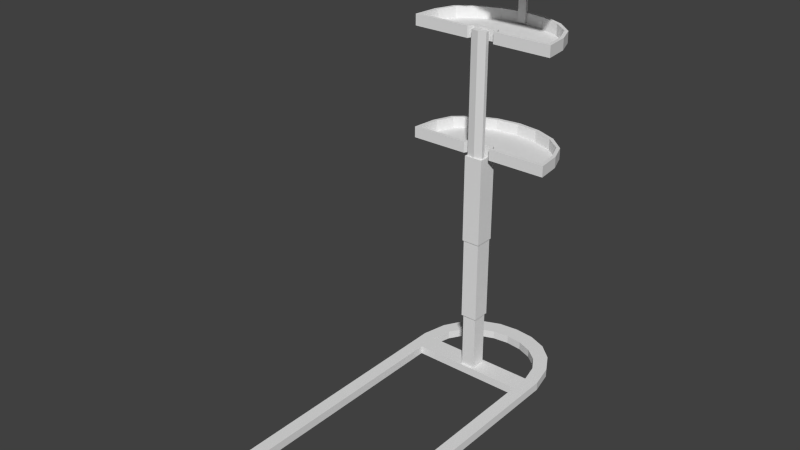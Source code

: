 # Source: Hospital_Utility_Table.blend  (saved by Blender 2.75.0; exported with 4.5.12 LTS)
import bpy
from mathutils import Matrix  # noqa: F401  (used for matrix-valued properties, if any)

bpy.ops.wm.read_factory_settings(use_empty=True)
scene = bpy.context.scene
scene.name = 'Scene'

# ---- collections
col_collection_1 = bpy.data.collections.new('Collection 1'); scene.collection.children.link(col_collection_1)

# ---- world
world_world = bpy.data.worlds.new('World'); scene.world = world_world
world_world.color = (0.05088, 0.05088, 0.05088)
world_world.use_sun_shadow = False
world_world.sun_shadow_jitter_overblur = 0.0
world_world.cycles.sampling_method = 'MANUAL'
world_world.cycles.sample_map_resolution = 256

# ---- meshes
me_circle = bpy.data.meshes.new('Circle')
me_circle.from_pydata([(0.01754, -0.001572, 4.193), (0.04322, 0.0007026, 4.191), (0.0646, 0.00883, 4.19), (0.07104, 0.03485, 4.19), (0.1305, 0.02979, 4.19), (0.008441, 0.008136, 4.19), (0.01754, -0.001572, 2.775), (0.04322, 0.0007026, 2.773), (0.0646, 0.00883, 2.773), (0.07104, 0.03485, 2.773), (0.1305, 0.02979, 2.773), (0.008441, 0.008136, 2.773), (0.1382, 0.08549, 4.19), (0.1382, 0.08549, 2.773), (-0.01754, -0.001572, 4.193), (-0.04322, 0.0007026, 4.191), (-0.0646, 0.00883, 4.19), (-0.07104, 0.03485, 4.19), (-0.1305, 0.02979, 4.19), (-0.008442, 0.008136, 4.19), (-0.01754, -0.001572, 2.775), (-0.04323, 0.0007026, 2.773), (-0.0646, 0.00883, 2.773), (-0.07104, 0.03485, 2.773), (-0.1305, 0.02979, 2.773), (-0.008442, 0.008136, 2.773), (-0.1382, 0.08549, 4.19), (-0.1382, 0.08549, 2.773), (-4.768e-07, 0.1041, 4.19), (-4.768e-07, 0.1041, 2.773), (-4.768e-07, 0.005377, 4.19), (-4.768e-07, 0.005377, 2.773), (-0.06845, -0.7835, 4.096), (-0.06845, -0.7835, 4.799), (-0.06845, -0.7427, 4.096), (-0.06845, -0.7427, 4.799), (0.06845, -0.7835, 4.096), (0.06845, -0.7835, 4.799), (0.06845, -0.7427, 4.096), (0.06845, -0.7427, 4.799), (-1.172, 0.02008, 4.925), (-1.129, -0.2616, 4.925), (-1.009, -0.4778, 4.925), (-0.7359, -0.6434, 4.925), (-0.3835, -0.7459, 4.925), (-2.018e-07, -0.7802, 4.925), (0.3835, -0.7459, 4.925), (0.7359, -0.6434, 4.925), (1.009, -0.4778, 4.925), (1.129, -0.2616, 4.925), (1.172, 0.02008, 4.925), (0.2702, 0.02017, 4.925), (-0.2702, 0.02017, 4.925), (0.2229, -0.05637, 4.925), (-0.2229, -0.05637, 4.925), (-0.7432, 0.02025, 4.925), (-0.9539, 0.02022, 4.925), (-0.5013, 0.02019, 4.925), (0.7432, 0.02025, 4.925), (0.9539, 0.02022, 4.925), (0.5013, 0.02019, 4.925), (-1.239, 0.05859, 4.925), (-1.193, -0.2511, 4.925), (-1.066, -0.4916, 4.925), (-0.7779, -0.676, 4.925), (-0.4053, -0.79, 4.925), (-2.083e-07, -0.8282, 4.925), (0.4053, -0.79, 4.925), (0.7779, -0.676, 4.925), (1.066, -0.4916, 4.925), (1.193, -0.2511, 4.925), (1.239, 0.05859, 4.925), (0.2396, 0.05869, 4.925), (-0.2396, 0.05869, 4.925), (0.1948, -0.009607, 4.925), (-0.1948, -0.009607, 4.925), (-0.7855, 0.05878, 4.925), (-1.008, 0.05875, 4.925), (-0.5299, 0.05872, 4.925), (0.7855, 0.05878, 4.925), (1.008, 0.05875, 4.925), (0.5299, 0.05872, 4.925), (-1.172, 0.02008, 4.813), (-1.129, -0.2616, 4.813), (-1.009, -0.4778, 4.813), (-0.7359, -0.6434, 4.813), (-0.3835, -0.7459, 4.813), (-2.018e-07, -0.7802, 4.813), (0.3835, -0.7459, 4.813), (0.7359, -0.6434, 4.813), (1.009, -0.4778, 4.813), (1.129, -0.2616, 4.813), (1.172, 0.02008, 4.813), (0.2702, 0.02017, 4.813), (-0.2702, 0.02017, 4.813), (0.2229, -0.05637, 4.813), (-0.2229, -0.05637, 4.813), (-0.7432, 0.02025, 4.813), (-0.9539, 0.02022, 4.813), (-0.5013, 0.02019, 4.813), (0.7432, 0.02025, 4.813), (0.9539, 0.02022, 4.813), (0.5013, 0.02019, 4.813), (-1.239, 0.05859, 4.796), (-1.193, -0.2511, 4.796), (-1.066, -0.4916, 4.796), (-0.7779, -0.676, 4.796), (-0.4053, -0.79, 4.796), (-2.083e-07, -0.8282, 4.796), (0.4053, -0.79, 4.796), (0.7779, -0.676, 4.796), (1.066, -0.4916, 4.796), (1.193, -0.2511, 4.796), (1.239, 0.05859, 4.796), (0.2396, 0.05869, 4.796), (-0.2396, 0.05869, 4.796), (0.1948, -0.009607, 4.796), (-0.1948, -0.009607, 4.796), (-0.7855, 0.05878, 4.796), (-1.008, 0.05875, 4.796), (-0.5299, 0.05872, 4.796), (0.7855, 0.05878, 4.796), (1.008, 0.05875, 4.796), (0.5299, 0.05872, 4.796), (-0.798, -0.1123, 4.813), (-0.7686, -0.2591, 4.813), (-0.6869, -0.387, 4.813), (-0.501, -0.485, 4.813), (-0.2611, -0.5456, 4.813), (-1.655e-07, -0.5659, 4.813), (0.2611, -0.5456, 4.813), (0.501, -0.485, 4.813), (0.6869, -0.387, 4.813), (0.7686, -0.2591, 4.813), (0.8273, -0.1122, 4.813), (0.2719, -0.1377, 4.813), (-0.2719, -0.1377, 4.813), (-0.506, -0.1122, 4.813), (-0.4005, -0.07564, 4.813), (0.506, -0.1122, 4.813), (-0.4766, -0.259, 4.813), (0.3827, -0.07802, 4.813), (3.725e-09, -0.05637, 4.925), (3.725e-09, -0.009607, 4.925), (3.725e-09, -0.009607, 4.796), (-0.02993, -0.1377, 4.813), (-0.005558, -0.05637, 4.813), (0.4473, -0.2591, 4.813), (-1.172, 0.02008, 4.204), (-1.129, -0.2616, 4.204), (-1.009, -0.4778, 4.204), (-0.7359, -0.6434, 4.204), (-0.3835, -0.7459, 4.204), (-2.018e-07, -0.7802, 4.204), (0.3835, -0.7459, 4.204), (0.7359, -0.6434, 4.204), (1.009, -0.4778, 4.204), (1.129, -0.2616, 4.204), (1.172, 0.02008, 4.204), (0.2702, 0.02017, 4.204), (-0.2702, 0.02017, 4.204), (0.2229, -0.05637, 4.204), (-0.2229, -0.05637, 4.204), (-0.7432, 0.02025, 4.204), (-0.9539, 0.02022, 4.204), (-0.5013, 0.02019, 4.204), (0.7432, 0.02025, 4.204), (0.9539, 0.02022, 4.204), (0.5013, 0.02019, 4.204), (-1.239, 0.05859, 4.204), (-1.193, -0.2511, 4.204), (-1.066, -0.4916, 4.204), (-0.7779, -0.676, 4.204), (-0.4053, -0.79, 4.204), (-2.083e-07, -0.8282, 4.204), (0.4053, -0.79, 4.204), (0.7779, -0.676, 4.204), (1.066, -0.4916, 4.204), (1.193, -0.2511, 4.204), (1.239, 0.05859, 4.204), (0.2396, 0.05869, 4.204), (-0.2396, 0.05869, 4.204), (0.1948, -0.009607, 4.204), (-0.1948, -0.009607, 4.204), (-0.7855, 0.05878, 4.204), (-1.008, 0.05875, 4.204), (-0.5299, 0.05872, 4.204), (0.7855, 0.05878, 4.204), (1.008, 0.05875, 4.204), (0.5299, 0.05872, 4.204), (-1.172, 0.02008, 4.075), (-1.129, -0.2616, 4.075), (-1.009, -0.4778, 4.075), (-0.7359, -0.6434, 4.075), (-0.3835, -0.7459, 4.075), (-2.018e-07, -0.7802, 4.075), (0.3835, -0.7459, 4.075), (0.7359, -0.6434, 4.075), (1.009, -0.4778, 4.075), (1.129, -0.2616, 4.075), (1.172, 0.02008, 4.075), (0.2702, 0.02017, 4.075), (-0.2702, 0.02017, 4.075), (0.2229, -0.05637, 4.075), (-0.2229, -0.05637, 4.075), (-0.7432, 0.02025, 4.075), (-0.9539, 0.02022, 4.075), (-0.5013, 0.02019, 4.075), (0.7432, 0.02025, 4.075), (0.9539, 0.02022, 4.075), (0.5013, 0.02019, 4.075), (-1.239, 0.05859, 4.075), (-1.193, -0.2511, 4.075), (-1.066, -0.4916, 4.075), (-0.7779, -0.676, 4.075), (-0.4053, -0.79, 4.075), (-2.083e-07, -0.8282, 4.075), (0.4053, -0.79, 4.075), (0.7779, -0.676, 4.075), (1.066, -0.4916, 4.075), (1.193, -0.2511, 4.075), (1.239, 0.05859, 4.075), (0.2396, 0.05869, 4.075), (-0.2396, 0.05869, 4.075), (0.1948, -0.009607, 4.075), (-0.1948, -0.009607, 4.075), (-0.7855, 0.05878, 4.075), (-1.008, 0.05875, 4.075), (-0.5299, 0.05872, 4.075), (0.7855, 0.05878, 4.075), (1.008, 0.05875, 4.075), (0.5299, 0.05872, 4.075), (-0.798, -0.1123, 4.075), (-0.7686, -0.2591, 4.075), (-0.6869, -0.387, 4.075), (-0.501, -0.485, 4.075), (-0.2611, -0.5456, 4.075), (-1.655e-07, -0.5659, 4.075), (0.2611, -0.5456, 4.075), (0.501, -0.485, 4.075), (0.6869, -0.387, 4.075), (0.7686, -0.2591, 4.075), (0.8273, -0.1122, 4.075), (0.2719, -0.1377, 4.075), (-0.2719, -0.1377, 4.075), (-0.506, -0.1122, 4.075), (-0.4005, -0.07564, 4.075), (0.506, -0.1122, 4.075), (-0.4766, -0.259, 4.075), (0.3827, -0.07802, 4.075), (3.725e-09, -0.05637, 4.204), (3.725e-09, -0.009607, 4.204), (3.725e-09, -0.009607, 4.075), (-0.02993, -0.1377, 4.075), (-0.005558, -0.05637, 4.075), (0.4473, -0.2591, 4.075), (-1.172, 0.02008, 2.916), (-1.129, -0.2616, 2.916), (-1.009, -0.4778, 2.916), (-0.7359, -0.6434, 2.916), (-0.3835, -0.7459, 2.916), (-2.018e-07, -0.7802, 2.916), (0.3835, -0.7459, 2.916), (0.7359, -0.6434, 2.916), (1.009, -0.4778, 2.916), (1.129, -0.2616, 2.916), (1.172, 0.02008, 2.916), (0.2702, 0.02017, 2.916), (-0.2702, 0.02017, 2.916), (0.2229, -0.05637, 2.916), (-0.2229, -0.05637, 2.916), (-0.7432, 0.02025, 2.916), (-0.9539, 0.02022, 2.916), (-0.5013, 0.02019, 2.916), (0.7432, 0.02025, 2.916), (0.9539, 0.02022, 2.916), (0.5013, 0.02019, 2.916), (-1.239, 0.05859, 2.916), (-1.193, -0.2511, 2.916), (-1.066, -0.4916, 2.916), (-0.7779, -0.676, 2.916), (-0.4053, -0.79, 2.916), (-2.083e-07, -0.8282, 2.916), (0.4053, -0.79, 2.916), (0.7779, -0.676, 2.916), (1.066, -0.4916, 2.916), (1.193, -0.2511, 2.916), (1.239, 0.05859, 2.916), (0.2396, 0.05869, 2.916), (-0.2396, 0.05869, 2.916), (0.1948, -0.009607, 2.916), (-0.1948, -0.009607, 2.916), (-0.7855, 0.05878, 2.916), (-1.008, 0.05875, 2.916), (-0.5299, 0.05872, 2.916), (0.7855, 0.05878, 2.916), (1.008, 0.05875, 2.916), (0.5299, 0.05872, 2.916), (-1.172, 0.02008, 2.787), (-1.129, -0.2616, 2.787), (-1.009, -0.4778, 2.787), (-0.7359, -0.6434, 2.787), (-0.3835, -0.7459, 2.787), (-2.018e-07, -0.7802, 2.787), (0.3835, -0.7459, 2.787), (0.7359, -0.6434, 2.787), (1.009, -0.4778, 2.787), (1.129, -0.2616, 2.787), (1.172, 0.02008, 2.787), (0.2702, 0.02017, 2.787), (-0.2702, 0.02017, 2.787), (0.2229, -0.05637, 2.787), (-0.2229, -0.05637, 2.787), (-0.7432, 0.02025, 2.787), (-0.9539, 0.02022, 2.787), (-0.5013, 0.02019, 2.787), (0.7432, 0.02025, 2.787), (0.9539, 0.02022, 2.787), (0.5013, 0.02019, 2.787), (-1.239, 0.05859, 2.787), (-1.193, -0.2511, 2.787), (-1.066, -0.4916, 2.787), (-0.7779, -0.676, 2.787), (-0.4053, -0.79, 2.787), (-2.083e-07, -0.8282, 2.787), (0.4053, -0.79, 2.787), (0.7779, -0.676, 2.787), (1.066, -0.4916, 2.787), (1.193, -0.2511, 2.787), (1.239, 0.05859, 2.787), (0.2396, 0.05869, 2.787), (-0.2396, 0.05869, 2.787), (0.1948, -0.009607, 2.787), (-0.1948, -0.009607, 2.787), (-0.7855, 0.05878, 2.787), (-1.008, 0.05875, 2.787), (-0.5299, 0.05872, 2.787), (0.7855, 0.05878, 2.787), (1.008, 0.05875, 2.787), (0.5299, 0.05872, 2.787), (-0.798, -0.1123, 2.787), (-0.7686, -0.2591, 2.787), (-0.6869, -0.387, 2.787), (-0.501, -0.485, 2.787), (-0.2611, -0.5456, 2.787), (-1.655e-07, -0.5659, 2.787), (0.2611, -0.5456, 2.787), (0.501, -0.485, 2.787), (0.6869, -0.387, 2.787), (0.7686, -0.2591, 2.787), (0.8273, -0.1122, 2.787), (0.2719, -0.1377, 2.787), (-0.2719, -0.1377, 2.787), (-0.506, -0.1122, 2.787), (-0.4005, -0.07564, 2.787), (0.506, -0.1122, 2.787), (-0.4766, -0.259, 2.787), (0.3827, -0.07802, 2.787), (3.725e-09, -0.05637, 2.916), (3.725e-09, -0.009607, 2.916), (3.725e-09, -0.009607, 2.787), (-0.02993, -0.1377, 2.787), (-0.005558, -0.05637, 2.787), (0.4473, -0.2591, 2.787), (-0.1222, -0.108, 0.01515), (-0.1222, -0.108, 0.7716), (-0.1222, 0.08761, 0.01515), (-0.1222, 0.08761, 0.7716), (0.1222, -0.108, 0.01515), (0.1222, -0.108, 0.7716), (0.1222, 0.08761, 0.01515), (0.1222, 0.08761, 0.7716), (-0.1442, -0.1256, 0.7716), (-0.1442, 0.1052, 0.7716), (0.1442, -0.1256, 0.7716), (0.1442, 0.1052, 0.7716), (-0.1442, -0.1256, 1.752), (-0.1442, 0.1052, 1.752), (0.1442, -0.1256, 1.752), (0.1442, 0.1052, 1.752), (-0.1587, -0.1372, 1.752), (-0.1587, 0.1168, 1.752), (0.1587, -0.1372, 1.752), (0.1587, 0.1168, 1.752), (-0.1587, -0.1372, 2.785), (-0.1587, 0.1168, 2.785), (0.1587, -0.1372, 2.785), (0.1587, 0.1168, 2.785), (1.214, -0.1604, 0.09871), (1.116, -0.4781, 0.09871), (0.9269, -0.7197, 0.09871), (0.6631, -0.8941, 0.09871), (0.3455, -0.9903, 0.09871), (-1.606e-07, -1.017, 0.09871), (-0.9898, -0.1423, 0.09871), (-0.9096, -0.3912, 0.09871), (-0.7557, -0.5751, 0.09871), (-0.5406, -0.7035, 0.09871), (-0.2817, -0.7799, 0.09871), (-1.51e-07, -0.8047, 0.09871), (0.2817, -0.7799, 0.09871), (0.5406, -0.7035, 0.09871), (0.7557, -0.5751, 0.09871), (0.9096, -0.3912, 0.09871), (0.9898, -0.1423, 0.09871), (-0.3455, -0.9903, 0.09871), (-0.6631, -0.8941, 0.09871), (-0.9269, -0.7197, 0.09871), (-1.116, -0.4781, 0.09871), (-1.214, -0.1604, 0.09871), (1.214, 0.1201, 0.09871), (-0.9898, 0.1173, 0.09871), (0.9898, 0.1173, 0.09871), (-1.214, 0.1201, 0.09871), (1.214, 3.884, 0.09871), (-0.9898, 3.881, 0.09871), (0.9898, 3.881, 0.09871), (-1.214, 3.884, 0.09871), (0.0, -0.1423, 0.09871), (0.0, 0.1173, 0.09871), (1.214, -0.1604, 0.0008228), (1.116, -0.4781, 0.0008228), (0.9269, -0.7197, 0.0008228), (0.6631, -0.8941, 0.0008228), (0.3455, -0.9903, 0.0008228), (-1.606e-07, -1.017, 0.0008228), (-0.9898, -0.1423, 0.0008228), (-0.9096, -0.3912, 0.0008228), (-0.7557, -0.5751, 0.0008228), (-0.5406, -0.7035, 0.0008228), (-0.2817, -0.7799, 0.0008228), (-1.51e-07, -0.8047, 0.0008228), (0.2817, -0.7799, 0.0008228), (0.5406, -0.7035, 0.0008228), (0.7557, -0.5751, 0.0008228), (0.9096, -0.3912, 0.0008228), (0.9898, -0.1423, 0.0008228), (-0.3455, -0.9903, 0.0008228), (-0.6631, -0.8941, 0.0008228), (-0.9269, -0.7197, 0.0008228), (-1.116, -0.4781, 0.0008228), (-1.214, -0.1604, 0.0008228), (1.214, 0.1201, 0.0008228), (-0.9898, 0.1173, 0.0008228), (0.9898, 0.1173, 0.0008228), (-1.214, 0.1201, 0.0008228), (1.214, 3.884, 0.0008228), (-0.9898, 3.881, 0.0008228), (0.9898, 3.881, 0.0008228), (-1.214, 3.884, 0.0008228), (0.0, -0.1423, 0.0008228), (0.0, 0.1173, 0.0008228)], [], [(3, 4, 12, 28), (1, 7, 8, 2), (1, 2, 3, 28), (2, 8, 9, 3), (0, 6, 7, 1), (5, 11, 6, 0), (10, 13, 12, 4), (13, 29, 28, 12), (3, 9, 10, 4), (11, 5, 30, 31), (0, 1, 28, 5), (5, 28, 30), (17, 28, 26, 18), (15, 16, 22, 21), (15, 28, 17, 16), (16, 17, 23, 22), (14, 15, 21, 20), (19, 14, 20, 25), (24, 18, 26, 27), (27, 26, 28, 29), (17, 18, 24, 23), (25, 31, 30, 19), (14, 19, 28, 15), (19, 30, 28), (33, 35, 34, 32), (35, 39, 38, 34), (39, 37, 36, 38), (37, 33, 32, 36), (32, 34, 38, 36), (37, 39, 35, 33), (50, 49, 70, 71), (43, 42, 63, 64), (52, 73, 78, 57), (59, 50, 71, 80), (44, 43, 64, 65), (60, 58, 79, 81), (56, 77, 61, 40), (45, 44, 65, 66), (58, 59, 80, 79), (142, 143, 75, 54), (46, 45, 66, 67), (51, 60, 81, 72), (52, 54, 75, 73), (47, 46, 67, 68), (53, 51, 72, 74), (48, 47, 68, 69), (41, 40, 61, 62), (57, 78, 76, 55), (49, 48, 69, 70), (42, 41, 62, 63), (55, 76, 77, 56), (92, 113, 112, 91), (85, 106, 105, 84), (94, 99, 120, 115), (101, 122, 113, 92), (86, 107, 106, 85), (102, 123, 121, 100), (98, 82, 103, 119), (87, 108, 107, 86), (100, 121, 122, 101), (95, 146, 96, 117, 144, 116), (88, 109, 108, 87), (93, 114, 123, 102), (94, 115, 117, 96), (89, 110, 109, 88), (95, 116, 114, 93), (90, 111, 110, 89), (83, 104, 103, 82), (99, 97, 118, 120), (91, 112, 111, 90), (84, 105, 104, 83), (97, 98, 119, 118), (55, 56, 98, 97), (44, 86, 85, 43), (70, 112, 113, 71), (52, 57, 99, 94), (45, 87, 86, 44), (71, 113, 122, 80), (60, 102, 100, 58), (46, 88, 87, 45), (61, 77, 119, 103), (58, 100, 101, 59), (47, 89, 88, 46), (143, 74, 116, 144), (51, 93, 102, 60), (48, 90, 89, 47), (75, 117, 115, 73), (61, 103, 104, 62), (49, 91, 90, 48), (72, 114, 116, 74), (62, 104, 105, 63), (50, 92, 91, 49), (76, 78, 120, 118), (63, 105, 106, 64), (59, 101, 92, 50), (77, 76, 118, 119), (64, 106, 107, 65), (56, 40, 82, 98), (78, 73, 115, 120), (65, 107, 108, 66), (142, 54, 96, 146), (79, 121, 123, 81), (66, 108, 109, 67), (52, 94, 96, 54), (80, 122, 121, 79), (41, 83, 82, 40), (67, 109, 110, 68), (53, 95, 93, 51), (81, 123, 114, 72), (42, 84, 83, 41), (68, 110, 111, 69), (57, 55, 97, 99), (43, 85, 84, 42), (69, 111, 112, 70), (88, 87, 129, 130), (93, 102, 141, 135), (89, 88, 130, 131), (146, 145, 136, 96), (90, 89, 131, 132), (83, 82, 124, 125), (99, 138, 137, 97), (91, 90, 132, 133), (84, 83, 125, 126), (100, 101, 134, 139), (92, 91, 133, 134), (85, 84, 126, 127), (94, 136, 138, 99), (86, 85, 127, 128), (102, 100, 139, 141), (101, 92, 134), (87, 86, 128, 129), (125, 124, 137, 140), (94, 96, 136), (95, 93, 135), (97, 137, 124, 98), (98, 124, 82), (125, 140, 127, 126), (129, 145, 135, 130), (128, 136, 145, 129), (75, 143, 144, 117), (53, 74, 143, 142), (53, 142, 146, 95), (95, 135, 145, 146), (138, 136, 140, 137), (128, 127, 140, 136), (147, 139, 134, 133), (131, 147, 133, 132), (139, 147, 135, 141), (131, 130, 135, 147), (158, 157, 178, 179), (151, 150, 171, 172), (160, 181, 186, 165), (167, 158, 179, 188), (152, 151, 172, 173), (168, 166, 187, 189), (164, 185, 169, 148), (153, 152, 173, 174), (166, 167, 188, 187), (250, 251, 183, 162), (154, 153, 174, 175), (159, 168, 189, 180), (160, 162, 183, 181), (155, 154, 175, 176), (161, 159, 180, 182), (156, 155, 176, 177), (149, 148, 169, 170), (165, 186, 184, 163), (157, 156, 177, 178), (150, 149, 170, 171), (163, 184, 185, 164), (200, 221, 220, 199), (193, 214, 213, 192), (202, 207, 228, 223), (209, 230, 221, 200), (194, 215, 214, 193), (210, 231, 229, 208), (206, 190, 211, 227), (195, 216, 215, 194), (208, 229, 230, 209), (203, 254, 204, 225, 252, 224), (196, 217, 216, 195), (201, 222, 231, 210), (202, 223, 225, 204), (197, 218, 217, 196), (203, 224, 222, 201), (198, 219, 218, 197), (191, 212, 211, 190), (207, 205, 226, 228), (199, 220, 219, 198), (192, 213, 212, 191), (205, 206, 227, 226), (163, 164, 206, 205), (152, 194, 193, 151), (178, 220, 221, 179), (160, 165, 207, 202), (153, 195, 194, 152), (179, 221, 230, 188), (168, 210, 208, 166), (154, 196, 195, 153), (169, 185, 227, 211), (166, 208, 209, 167), (155, 197, 196, 154), (251, 182, 224, 252), (159, 201, 210, 168), (156, 198, 197, 155), (183, 225, 223, 181), (169, 211, 212, 170), (157, 199, 198, 156), (180, 222, 224, 182), (170, 212, 213, 171), (158, 200, 199, 157), (184, 186, 228, 226), (171, 213, 214, 172), (167, 209, 200, 158), (185, 184, 226, 227), (172, 214, 215, 173), (164, 148, 190, 206), (186, 181, 223, 228), (173, 215, 216, 174), (250, 162, 204, 254), (187, 229, 231, 189), (174, 216, 217, 175), (160, 202, 204, 162), (188, 230, 229, 187), (149, 191, 190, 148), (175, 217, 218, 176), (161, 203, 201, 159), (189, 231, 222, 180), (150, 192, 191, 149), (176, 218, 219, 177), (165, 163, 205, 207), (151, 193, 192, 150), (177, 219, 220, 178), (196, 195, 237, 238), (201, 210, 249, 243), (197, 196, 238, 239), (254, 253, 244, 204), (198, 197, 239, 240), (191, 190, 232, 233), (207, 246, 245, 205), (199, 198, 240, 241), (192, 191, 233, 234), (208, 209, 242, 247), (200, 199, 241, 242), (193, 192, 234, 235), (202, 244, 246, 207), (194, 193, 235, 236), (210, 208, 247, 249), (209, 200, 242), (195, 194, 236, 237), (233, 232, 245, 248), (202, 204, 244), (203, 201, 243), (205, 245, 232, 206), (206, 232, 190), (233, 248, 235, 234), (237, 253, 243, 238), (236, 244, 253, 237), (183, 251, 252, 225), (161, 182, 251, 250), (161, 250, 254, 203), (203, 243, 253, 254), (246, 244, 248, 245), (236, 235, 248, 244), (255, 247, 242, 241), (239, 255, 241, 240), (247, 255, 243, 249), (239, 238, 243, 255), (266, 265, 286, 287), (259, 258, 279, 280), (268, 289, 294, 273), (275, 266, 287, 296), (260, 259, 280, 281), (276, 274, 295, 297), (272, 293, 277, 256), (261, 260, 281, 282), (274, 275, 296, 295), (358, 359, 291, 270), (262, 261, 282, 283), (267, 276, 297, 288), (268, 270, 291, 289), (263, 262, 283, 284), (269, 267, 288, 290), (264, 263, 284, 285), (257, 256, 277, 278), (273, 294, 292, 271), (265, 264, 285, 286), (258, 257, 278, 279), (271, 292, 293, 272), (308, 329, 328, 307), (301, 322, 321, 300), (310, 315, 336, 331), (317, 338, 329, 308), (302, 323, 322, 301), (318, 339, 337, 316), (314, 298, 319, 335), (303, 324, 323, 302), (316, 337, 338, 317), (311, 362, 312, 333, 360, 332), (304, 325, 324, 303), (309, 330, 339, 318), (310, 331, 333, 312), (305, 326, 325, 304), (311, 332, 330, 309), (306, 327, 326, 305), (299, 320, 319, 298), (315, 313, 334, 336), (307, 328, 327, 306), (300, 321, 320, 299), (313, 314, 335, 334), (271, 272, 314, 313), (260, 302, 301, 259), (286, 328, 329, 287), (268, 273, 315, 310), (261, 303, 302, 260), (287, 329, 338, 296), (276, 318, 316, 274), (262, 304, 303, 261), (277, 293, 335, 319), (274, 316, 317, 275), (263, 305, 304, 262), (359, 290, 332, 360), (267, 309, 318, 276), (264, 306, 305, 263), (291, 333, 331, 289), (277, 319, 320, 278), (265, 307, 306, 264), (288, 330, 332, 290), (278, 320, 321, 279), (266, 308, 307, 265), (292, 294, 336, 334), (279, 321, 322, 280), (275, 317, 308, 266), (293, 292, 334, 335), (280, 322, 323, 281), (272, 256, 298, 314), (294, 289, 331, 336), (281, 323, 324, 282), (358, 270, 312, 362), (295, 337, 339, 297), (282, 324, 325, 283), (268, 310, 312, 270), (296, 338, 337, 295), (257, 299, 298, 256), (283, 325, 326, 284), (269, 311, 309, 267), (297, 339, 330, 288), (258, 300, 299, 257), (284, 326, 327, 285), (273, 271, 313, 315), (259, 301, 300, 258), (285, 327, 328, 286), (304, 303, 345, 346), (309, 318, 357, 351), (305, 304, 346, 347), (362, 361, 352, 312), (306, 305, 347, 348), (299, 298, 340, 341), (315, 354, 353, 313), (307, 306, 348, 349), (300, 299, 341, 342), (316, 317, 350, 355), (308, 307, 349, 350), (301, 300, 342, 343), (310, 352, 354, 315), (302, 301, 343, 344), (318, 316, 355, 357), (317, 308, 350), (303, 302, 344, 345), (341, 340, 353, 356), (310, 312, 352), (311, 309, 351), (313, 353, 340, 314), (314, 340, 298), (341, 356, 343, 342), (345, 361, 351, 346), (344, 352, 361, 345), (291, 359, 360, 333), (269, 290, 359, 358), (269, 358, 362, 311), (311, 351, 361, 362), (354, 352, 356, 353), (344, 343, 356, 352), (363, 355, 350, 349), (347, 363, 349, 348), (355, 363, 351, 357), (347, 346, 351, 363), (365, 367, 366, 364), (367, 371, 370, 366), (371, 369, 368, 370), (369, 365, 364, 368), (364, 366, 370, 368), (371, 367, 373, 375), (372, 374, 378, 376), (369, 371, 375, 374), (367, 365, 372, 373), (365, 369, 374, 372), (378, 379, 383, 382), (375, 373, 377, 379), (374, 375, 379, 378), (373, 372, 376, 377), (381, 380, 384, 385), (377, 376, 380, 381), (376, 378, 382, 380), (379, 377, 381, 383), (386, 387, 385, 384), (380, 382, 386, 384), (383, 381, 385, 387), (382, 383, 387, 386), (400, 399, 393, 392), (397, 396, 407, 406), (404, 403, 389, 388), (401, 400, 392, 391), (398, 397, 406, 405), (395, 394, 409, 408), (402, 401, 391, 390), (399, 398, 405, 393), (396, 395, 408, 407), (403, 402, 390, 389), (409, 394, 411, 413), (404, 388, 410, 412), (413, 411, 415, 417), (412, 410, 414, 416), (418, 404, 412, 419), (394, 418, 419, 411), (432, 424, 425, 431), (429, 438, 439, 428), (436, 420, 421, 435), (433, 423, 424, 432), (430, 437, 438, 429), (427, 440, 441, 426), (434, 422, 423, 433), (431, 425, 437, 430), (428, 439, 440, 427), (435, 421, 422, 434), (441, 445, 443, 426), (436, 444, 442, 420), (445, 449, 447, 443), (444, 448, 446, 442), (450, 451, 444, 436), (426, 443, 451, 450), (402, 434, 433, 401), (417, 449, 445, 413), (403, 435, 434, 402), (410, 442, 446, 414), (389, 421, 420, 388), (404, 436, 435, 403), (416, 448, 444, 412), (390, 422, 421, 389), (405, 437, 425, 393), (418, 450, 436, 404), (391, 423, 422, 390), (406, 438, 437, 405), (412, 444, 451, 419), (392, 424, 423, 391), (407, 439, 438, 406), (394, 426, 450, 418), (393, 425, 424, 392), (408, 440, 439, 407), (419, 451, 443, 411), (395, 427, 426, 394), (409, 441, 440, 408), (396, 428, 427, 395), (413, 445, 441, 409), (397, 429, 428, 396), (388, 420, 442, 410), (398, 430, 429, 397), (399, 431, 430, 398), (414, 446, 448, 416), (400, 432, 431, 399), (415, 447, 449, 417), (401, 433, 432, 400), (411, 443, 447, 415)])
me_circle.use_remesh_preserve_volume = False
me_circle.use_remesh_preserve_attributes = False
me_circle.use_mirror_vertex_groups = False
me_circle.update()

# ---- objects
ob_utility_table = bpy.data.objects.new('Utility Table', me_circle)

# ---- transforms, parenting, visibility, modifiers, constraints
ob_utility_table.location = (0.0, 0.0, 0.0)
ob_utility_table.rotation_euler = (0.0, -0.0, 3.142)
ob_utility_table.scale = (0.7346, 1.0, 1.075)
ob_utility_table.lineart.crease_threshold = 0.0

# ---- collection membership
col_collection_1.objects.link(ob_utility_table)

# ---- scene / render settings (as saved in the file)
scene.frame_start = 7; scene.frame_end = 100; scene.frame_set(8)
scene.render.engine = 'BLENDER_EEVEE_NEXT'
scene.render.resolution_percentage = 50
scene.render.dither_intensity = 0.0
scene.cycles.use_denoising = False
scene.cycles.samples = 10
scene.cycles.sampling_pattern = 'TABULATED_SOBOL'
scene.cycles.light_sampling_threshold = 0.0
scene.cycles.use_adaptive_sampling = False
scene.cycles.use_light_tree = False
scene.cycles.blur_glossy = 0.0
scene.cycles.pixel_filter_type = 'GAUSSIAN'
scene.cycles.sample_clamp_indirect = 0.0
scene.view_settings.view_transform = 'Standard'
bpy.context.view_layer.update()

# ---- added for rendering (the .blend has no active camera and no usable light): camera, sun
cam_auto = bpy.data.cameras.new('AutoCamera')
cam_auto.lens = 50.0
cam_auto.sensor_width = 36.0
cam_auto.clip_end = 1000.0
ob_auto_camera = bpy.data.objects.new('AutoCamera', cam_auto)
scene.collection.objects.link(ob_auto_camera)
ob_auto_camera.location = (6.88271, -9.69272, 8.15303)
ob_auto_camera.rotation_euler = (1.09748, -7.21219e-08, 0.694738)
scene.camera = ob_auto_camera
light_auto_sun = bpy.data.lights.new('AutoSun', 'SUN')
light_auto_sun.energy = 3.0
light_auto_sun.angle = 0.0523599
ob_auto_sun = bpy.data.objects.new('AutoSun', light_auto_sun)
scene.collection.objects.link(ob_auto_sun)
ob_auto_sun.rotation_euler = (0.872665, 0.174533, 0.523599)
bpy.context.view_layer.update()
